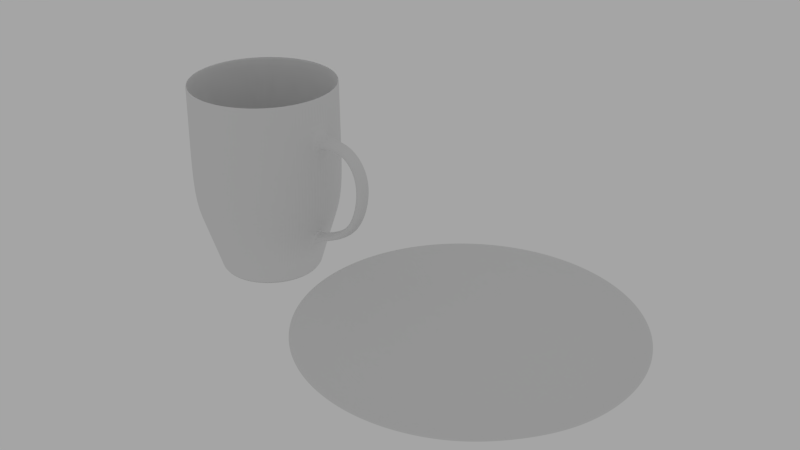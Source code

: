 # Source: cup_plate.blend  (saved by Blender 2.76.0; exported with 4.5.12 LTS)
import bpy
from mathutils import Matrix  # noqa: F401  (used for matrix-valued properties, if any)

bpy.ops.wm.read_factory_settings(use_empty=True)
scene = bpy.context.scene
scene.name = 'Scene'

# ---- collections
col_collection_1 = bpy.data.collections.new('Collection 1'); scene.collection.children.link(col_collection_1)

# ---- materials (node trees are filled in below, after node groups)
mat_material_001 = bpy.data.materials.new('Material.001')
mat_material_001.alpha_threshold = 0.0
mat_material_001.use_transparent_shadow = False
mat_material_001.roughness = 0.5
mat_material_001.specular_intensity = 1.0

# ---- material node trees

# ---- world
world_world = bpy.data.worlds.new('World'); scene.world = world_world
world_world.color = (0.3757, 0.3757, 0.3757)
world_world.use_sun_shadow = False
world_world.sun_shadow_jitter_overblur = 0.0
world_world.cycles.sampling_method = 'MANUAL'
world_world.cycles.sample_map_resolution = 256

# ---- meshes
me_cylinder_002 = bpy.data.meshes.new('Cylinder.002')
me_cylinder_002.from_pydata([(-0.06318, 0.6561, -1.0), (-0.09188, 0.9542, 1.0), (0.06604, 0.6559, -1.0), (0.09604, 0.9538, 1.0), (0.1927, 0.6304, -1.0), (0.2803, 0.9167, 1.0), (0.312, 0.5807, -1.0), (0.4537, 0.8444, 1.0), (0.4193, 0.5086, -1.0), (0.6098, 0.7397, 1.0), (0.5105, 0.4171, -1.0), (0.7424, 0.6065, 1.0), (0.582, 0.3095, -1.0), (0.8464, 0.45, 1.0), (0.6312, 0.19, -1.0), (0.918, 0.2763, 1.0), (0.6561, 0.06318, -1.0), (0.9542, 0.09188, 1.0), (0.6559, -0.06604, -1.0), (0.9538, -0.09604, 1.0), (0.6304, -0.1927, -1.0), (0.9167, -0.2803, 1.0), (0.5807, -0.312, -1.0), (0.8444, -0.4537, 1.0), (0.5086, -0.4193, -1.0), (0.7397, -0.6098, 1.0), (0.4171, -0.5105, -1.0), (0.6065, -0.7424, 1.0), (0.3095, -0.582, -1.0), (0.45, -0.8464, 1.0), (0.19, -0.6312, -1.0), (0.2763, -0.918, 1.0), (0.06318, -0.6561, -1.0), (0.09188, -0.9542, 1.0), (-0.06604, -0.6559, -1.0), (-0.09604, -0.9538, 1.0), (-0.1927, -0.6304, -1.0), (-0.2803, -0.9167, 1.0), (-0.312, -0.5807, -1.0), (-0.4537, -0.8444, 1.0), (-0.4193, -0.5086, -1.0), (-0.6098, -0.7397, 1.0), (-0.5105, -0.4171, -1.0), (-0.7424, -0.6065, 1.0), (-0.582, -0.3095, -1.0), (-0.8464, -0.45, 1.0), (-0.6312, -0.19, -1.0), (-0.918, -0.2763, 1.0), (-0.6561, -0.06318, -1.0), (-0.9542, -0.09188, 1.0), (-0.6559, 0.06604, -1.0), (-0.9538, 0.09604, 1.0), (-0.6304, 0.1927, -1.0), (-0.9167, 0.2803, 1.0), (-0.5807, 0.312, -1.0), (-0.8444, 0.4537, 1.0), (-0.5086, 0.4193, -1.0), (-0.7397, 0.6098, 1.0), (-0.4171, 0.5105, -1.0), (-0.6065, 0.7424, 1.0), (-0.3095, 0.582, -1.0), (-0.45, 0.8464, 1.0), (-0.19, 0.6312, -1.0), (-0.2763, 0.918, 1.0), (-0.09712, 1.009, -0.2006), (0.1015, 1.008, -0.2006), (0.2963, 0.969, -0.2006), (0.4796, 0.8926, -0.2006), (0.6445, 0.7819, -0.2006), (0.7847, 0.6411, -0.2006), (0.8947, 0.4757, -0.2006), (0.9703, 0.292, -0.2006), (1.009, 0.09712, -0.2006), (1.008, -0.1015, -0.2006), (0.969, -0.2963, -0.2006), (0.8926, -0.4796, -0.2006), (0.7819, -0.6445, -0.2006), (0.6411, -0.7847, -0.2006), (0.4757, -0.8947, -0.2006), (0.292, -0.9703, -0.2006), (0.09712, -1.009, -0.2006), (-0.1015, -1.008, -0.2006), (-0.2963, -0.969, -0.2006), (-0.4796, -0.8926, -0.2006), (-0.6445, -0.7819, -0.2006), (-0.7847, -0.6411, -0.2006), (-0.8947, -0.4757, -0.2006), (-0.9703, -0.292, -0.2006), (-1.009, -0.09712, -0.2006), (-1.008, 0.1015, -0.2006), (-0.969, 0.2963, -0.2006), (-0.8926, 0.4796, -0.2006), (-0.7819, 0.6445, -0.2006), (-0.6411, 0.7847, -0.2006), (-0.4757, 0.8947, -0.2006), (-0.292, 0.9703, -0.2006), (-0.09551, 0.9919, 0.9502), (0.09984, 0.9915, 0.9502), (0.2914, 0.953, 0.9502), (0.4717, 0.8778, 0.9502), (0.6339, 0.7689, 0.9502), (0.7717, 0.6305, 0.9502), (0.8799, 0.4678, 0.9502), (0.9542, 0.2872, 0.9502), (0.9919, 0.09551, 0.9502), (0.9915, -0.09984, 0.9502), (0.953, -0.2914, 0.9502), (0.8778, -0.4717, 0.9502), (0.7689, -0.6339, 0.9502), (0.6305, -0.7717, 0.9502), (0.4678, -0.8799, 0.9502), (0.2872, -0.9542, 0.9502), (0.09551, -0.9919, 0.9502), (-0.09984, -0.9915, 0.9502), (-0.2914, -0.953, 0.9502), (-0.4717, -0.8778, 0.9502), (-0.6339, -0.7689, 0.9502), (-0.7717, -0.6305, 0.9502), (-0.8799, -0.4678, 0.9502), (-0.9542, -0.2872, 0.9502), (-0.9919, -0.09551, 0.9502), (-0.9915, 0.09984, 0.9502), (-0.953, 0.2914, 0.9502), (-0.8778, 0.4717, 0.9502), (-0.7689, 0.6339, 0.9502), (-0.6305, 0.7717, 0.9502), (-0.4678, 0.8799, 0.9502), (-0.2872, 0.9542, 0.9502), (0.07066, 0.7018, -0.9653), (0.2062, 0.6745, -0.9653), (0.3338, 0.6213, -0.9653), (0.4486, 0.5442, -0.9653), (0.5462, 0.4463, -0.9653), (0.6228, 0.3311, -0.9653), (0.6754, 0.2033, -0.9653), (0.7021, 0.0676, -0.9653), (0.7018, -0.07066, -0.9653), (0.6745, -0.2062, -0.9653), (0.6213, -0.3338, -0.9653), (0.5442, -0.4486, -0.9653), (0.4463, -0.5462, -0.9653), (0.3311, -0.6228, -0.9653), (0.2033, -0.6754, -0.9653), (0.0676, -0.7021, -0.9653), (-0.07066, -0.7018, -0.9653), (-0.2062, -0.6745, -0.9653), (-0.3338, -0.6213, -0.9653), (-0.4486, -0.5442, -0.9653), (-0.5462, -0.4463, -0.9653), (-0.6228, -0.3311, -0.9653), (-0.6754, -0.2033, -0.9653), (-0.7021, -0.0676, -0.9653), (-0.7018, 0.07066, -0.9653), (-0.6745, 0.2062, -0.9653), (-0.6213, 0.3338, -0.9653), (-0.5442, 0.4486, -0.9653), (-0.4463, 0.5462, -0.9653), (-0.3311, 0.6228, -0.9653), (-0.2033, 0.6754, -0.9653), (-0.0676, 0.7021, -0.9653), (-0.06666, 0.6923, -1.0), (0.06968, 0.692, -1.0), (0.2033, 0.6651, -1.0), (0.3292, 0.6126, -1.0), (0.4424, 0.5367, -1.0), (0.5386, 0.44, -1.0), (0.6141, 0.3265, -1.0), (0.666, 0.2004, -1.0), (0.6923, 0.06666, -1.0), (0.692, -0.06968, -1.0), (0.6651, -0.2033, -1.0), (0.6126, -0.3292, -1.0), (0.5367, -0.4424, -1.0), (0.44, -0.5386, -1.0), (0.3265, -0.6141, -1.0), (0.2004, -0.666, -1.0), (0.06666, -0.6923, -1.0), (-0.06968, -0.692, -1.0), (-0.2033, -0.6651, -1.0), (-0.3292, -0.6126, -1.0), (-0.4424, -0.5367, -1.0), (-0.5386, -0.44, -1.0), (-0.6141, -0.3265, -1.0), (-0.666, -0.2004, -1.0), (-0.6923, -0.06666, -1.0), (-0.692, 0.06968, -1.0), (-0.6651, 0.2033, -1.0), (-0.6126, 0.3292, -1.0), (-0.5367, 0.4424, -1.0), (-0.44, 0.5386, -1.0), (-0.3265, 0.6141, -1.0), (-0.2004, 0.666, -1.0), (0.1002, 0.995, 1.0), (-0.09585, 0.9954, 1.0), (0.2924, 0.9563, 1.0), (0.4733, 0.8809, 1.0), (0.6361, 0.7716, 1.0), (0.7744, 0.6327, 1.0), (0.8829, 0.4695, 1.0), (0.9576, 0.2882, 1.0), (0.9954, 0.09585, 1.0), (0.995, -0.1002, 1.0), (0.9563, -0.2924, 1.0), (0.8809, -0.4733, 1.0), (0.7716, -0.6361, 1.0), (0.6327, -0.7744, 1.0), (0.4695, -0.8829, 1.0), (0.2882, -0.9576, 1.0), (0.09585, -0.9954, 1.0), (-0.1002, -0.995, 1.0), (-0.2924, -0.9563, 1.0), (-0.4733, -0.8809, 1.0), (-0.6361, -0.7716, 1.0), (-0.7744, -0.6327, 1.0), (-0.8829, -0.4695, 1.0), (-0.9576, -0.2882, 1.0), (-0.9954, -0.09584, 1.0), (-0.995, 0.1002, 1.0), (-0.9563, 0.2924, 1.0), (-0.8809, 0.4733, 1.0), (-0.7716, 0.6361, 1.0), (-0.6327, 0.7744, 1.0), (-0.4695, 0.8829, 1.0), (-0.2882, 0.9576, 1.0), (-0.06445, 0.6693, -1.014), (0.06737, 0.669, -1.014), (0.1966, 0.643, -1.014), (0.3183, 0.5923, -1.014), (0.4277, 0.5188, -1.014), (0.5207, 0.4254, -1.014), (0.5937, 0.3157, -1.014), (0.6439, 0.1938, -1.014), (0.6693, 0.06445, -1.014), (0.669, -0.06737, -1.014), (0.643, -0.1966, -1.014), (0.5923, -0.3183, -1.014), (0.5188, -0.4277, -1.014), (0.4254, -0.5207, -1.014), (0.3157, -0.5937, -1.014), (0.1938, -0.6439, -1.014), (0.06445, -0.6693, -1.014), (-0.06737, -0.669, -1.014), (-0.1966, -0.643, -1.014), (-0.3183, -0.5923, -1.014), (-0.4277, -0.5188, -1.014), (-0.5207, -0.4254, -1.014), (-0.5937, -0.3157, -1.014), (-0.6439, -0.1938, -1.014), (-0.6693, -0.06445, -1.014), (-0.669, 0.06737, -1.014), (-0.643, 0.1966, -1.014), (-0.5923, 0.3183, -1.014), (-0.5188, 0.4277, -1.014), (-0.4254, 0.5207, -1.014), (-0.3157, 0.5937, -1.014), (-0.1938, 0.6439, -1.014), (-0.7378, 0.6082, -0.2036), (-0.605, 0.7404, -0.2036), (-0.4526, -0.8423, -0.2036), (-0.6082, -0.7378, -0.2036), (0.6082, 0.7378, -0.2036), (0.7404, 0.605, -0.2036), (-0.8442, -0.4489, -0.2036), (-0.9156, -0.2756, -0.2036), (0.605, -0.7404, -0.2036), (0.4489, -0.8442, -0.2036), (-0.9517, -0.09164, -0.2036), (-0.09579, -0.9513, -0.2036), (-0.2795, -0.9144, -0.2036), (0.9517, 0.09164, -0.2036), (0.9513, -0.09579, -0.2036), (-0.9144, 0.2795, -0.2036), (-0.8423, 0.4526, -0.2036), (0.2795, 0.9144, -0.2036), (0.4526, 0.8423, -0.2036), (-0.4489, 0.8442, -0.2036), (-0.2756, 0.9156, -0.2036), (-0.7404, -0.605, -0.2036), (0.7378, -0.6082, -0.2036), (0.8442, 0.4489, -0.2036), (0.9156, 0.2756, -0.2036), (-0.09164, 0.9517, -0.2036), (0.09164, -0.9517, -0.2036), (-0.9513, 0.09579, -0.2036), (0.9144, -0.2795, -0.2036), (0.8423, -0.4526, -0.2036), (0.09579, 0.9513, -0.2036), (0.2756, -0.9156, -0.2036), (-0.5047, 0.4161, -0.9464), (-0.3096, -0.5762, -0.9464), (0.4161, 0.5047, -0.9464), (-0.5775, -0.3071, -0.9464), (0.4138, -0.5065, -0.9464), (-0.06553, -0.6508, -0.9464), (0.6511, 0.06269, -0.9464), (-0.6255, 0.1912, -0.9464), (0.1912, 0.6255, -0.9464), (-0.3071, 0.5775, -0.9464), (-0.5065, -0.4138, -0.9464), (0.5047, -0.4161, -0.9464), (0.5775, 0.3071, -0.9464), (0.06269, -0.6511, -0.9464), (-0.6508, 0.06553, -0.9464), (0.6255, -0.1912, -0.9464), (0.06553, 0.6508, -0.9464), (-0.4138, 0.5065, -0.9464), (-0.4161, -0.5047, -0.9464), (0.5065, 0.4138, -0.9464), (-0.6263, -0.1885, -0.9464), (0.3071, -0.5775, -0.9464), (-0.6511, -0.06269, -0.9464), (-0.1912, -0.6255, -0.9464), (0.6508, -0.06553, -0.9464), (-0.5762, 0.3096, -0.9464), (0.3096, 0.5762, -0.9464), (-0.1885, 0.6263, -0.9464), (0.6263, 0.1885, -0.9464), (-0.06269, 0.6511, -0.9464), (0.5762, -0.3096, -0.9464), (0.1885, -0.6263, -0.9464), (0.06509, 0.6464, -0.9615), (-0.06227, 0.6467, -0.9615), (0.19, 0.6213, -0.9615), (0.3075, 0.5723, -0.9615), (0.4133, 0.5013, -0.9615), (0.5031, 0.4111, -0.9615), (0.5736, 0.305, -0.9615), (0.6221, 0.1872, -0.9615), (0.6467, 0.06227, -0.9615), (0.6464, -0.06509, -0.9615), (0.6213, -0.19, -0.9615), (0.5723, -0.3075, -0.9615), (0.5013, -0.4133, -0.9615), (0.4111, -0.5031, -0.9615), (0.305, -0.5736, -0.9615), (0.1872, -0.6221, -0.9615), (0.06227, -0.6467, -0.9615), (-0.06509, -0.6464, -0.9615), (-0.19, -0.6213, -0.9615), (-0.3075, -0.5723, -0.9615), (-0.4133, -0.5013, -0.9615), (-0.5031, -0.4111, -0.9615), (-0.5736, -0.305, -0.9615), (-0.6221, -0.1872, -0.9615), (-0.6467, -0.06227, -0.9615), (-0.6464, 0.06509, -0.9615), (-0.6213, 0.19, -0.9615), (-0.5723, 0.3075, -0.9615), (-0.5013, 0.4133, -0.9615), (-0.4111, 0.5031, -0.9615), (-0.305, 0.5736, -0.9615), (-0.1872, 0.6221, -0.9615), (0.1003, 0.996, 0.6407), (0.2927, 0.9573, 0.6407), (0.4738, 0.8818, 0.6407), (0.6367, 0.7724, 0.6407), (0.7752, 0.6334, 0.6407), (0.8839, 0.47, 0.6407), (0.9586, 0.2885, 0.6407), (0.9964, 0.09595, 0.6407), (0.996, -0.1003, 0.6407), (0.9573, -0.2927, 0.6407), (0.8818, -0.4738, 0.6407), (0.7724, -0.6367, 0.6407), (0.6334, -0.7752, 0.6407), (0.47, -0.8839, 0.6407), (0.2885, -0.9586, 0.6407), (0.09595, -0.9964, 0.6407), (-0.1003, -0.996, 0.6407), (-0.2927, -0.9573, 0.6407), (-0.4738, -0.8818, 0.6407), (-0.6367, -0.7724, 0.6407), (-0.7752, -0.6334, 0.6407), (-0.8839, -0.47, 0.6407), (-0.9586, -0.2885, 0.6407), (-0.9964, -0.09594, 0.6407), (-0.996, 0.1003, 0.6407), (-0.9573, 0.2927, 0.6407), (-0.8818, 0.4738, 0.6407), (-0.7724, 0.6367, 0.6407), (-0.6334, 0.7752, 0.6407), (-0.47, 0.8839, 0.6407), (-0.2885, 0.9586, 0.6407), (-0.09595, 0.9964, 0.6407), (0.1005, 0.9983, 0.4792), (0.2934, 0.9595, 0.4792), (0.4749, 0.8839, 0.4792), (0.6382, 0.7742, 0.4792), (0.777, 0.6349, 0.4792), (0.8859, 0.4711, 0.4792), (0.9608, 0.2892, 0.4792), (0.9988, 0.09617, 0.4792), (0.9983, -0.1005, 0.4792), (0.9595, -0.2934, 0.4792), (0.8839, -0.4749, 0.4792), (0.7742, -0.6382, 0.4792), (0.6349, -0.777, 0.4792), (0.4711, -0.8859, 0.4792), (0.2892, -0.9608, 0.4792), (0.09617, -0.9988, 0.4792), (-0.1005, -0.9983, 0.4792), (-0.2934, -0.9595, 0.4792), (-0.4749, -0.8839, 0.4792), (-0.6382, -0.7742, 0.4792), (-0.777, -0.6349, 0.4792), (-0.8859, -0.4711, 0.4792), (-0.9608, -0.2892, 0.4792), (-0.9988, -0.09617, 0.4792), (-0.9983, 0.1005, 0.4792), (-0.9595, 0.2934, 0.4792), (-0.8839, 0.4749, 0.4792), (-0.7742, 0.6382, 0.4792), (-0.6349, 0.777, 0.4792), (-0.4711, 0.8859, 0.4792), (-0.2892, 0.9608, 0.4792), (-0.09617, 0.9988, 0.4792), (1.518, 0.09493, 0.6028), (1.517, -0.1013, 0.6029), (1.409, 0.09516, 0.5248), (1.408, -0.1015, 0.5249), (1.759, 0.09437, 0.3946), (1.759, -0.1019, 0.3948), (1.612, 0.09459, 0.3751), (1.612, -0.1021, 0.3753), (1.808, 0.09387, 0.1657), (1.808, -0.1024, 0.166), (1.66, 0.0941, 0.1817), (1.66, -0.1026, 0.182), (1.753, 0.06201, -0.09955), (1.753, -0.1342, -0.09925), (1.622, 0.09353, -0.04531), (1.622, -0.1032, -0.04501), (1.538, 0.09264, -0.3497), (1.539, -0.1036, -0.3495), (1.47, 0.09286, -0.2778), (1.471, -0.1038, -0.2776), (1.168, 0.09194, -0.4881), (1.168, -0.1043, -0.4879), (1.133, 0.09217, -0.4106), (1.133, -0.1045, -0.4104), (-0.08734, 0.9071, -0.4539), (0.0913, 0.9067, -0.4539), (0.2664, 0.8715, -0.4539), (0.4313, 0.8027, -0.4539), (0.5796, 0.7032, -0.4539), (0.7057, 0.5766, -0.4539), (0.8046, 0.4278, -0.4539), (0.8726, 0.2626, -0.4539), (0.9071, 0.08734, -0.4539), (0.9067, -0.0913, -0.4539), (0.8715, -0.2664, -0.4539), (0.8027, -0.4313, -0.4539), (0.7032, -0.5796, -0.4539), (0.5766, -0.7057, -0.4539), (0.4278, -0.8046, -0.4539), (0.2626, -0.8726, -0.4539), (0.08734, -0.9071, -0.4539), (-0.0913, -0.9067, -0.4539), (-0.2664, -0.8715, -0.4539), (-0.4313, -0.8027, -0.4539), (-0.5796, -0.7032, -0.4539), (-0.7057, -0.5766, -0.4539), (-0.8046, -0.4278, -0.4539), (-0.8726, -0.2626, -0.4539), (-0.9071, -0.08734, -0.4539), (-0.9067, 0.0913, -0.4539), (-0.8715, 0.2664, -0.4539), (-0.8027, 0.4313, -0.4539), (-0.7032, 0.5796, -0.4539), (-0.5766, 0.7057, -0.4539), (-0.4278, 0.8046, -0.4539), (-0.2626, 0.8726, -0.4539), (0.0843, 0.8371, -0.6275), (0.246, 0.8046, -0.6275), (0.3982, 0.7412, -0.6275), (0.5352, 0.6492, -0.6275), (0.6516, 0.5323, -0.6275), (0.7429, 0.395, -0.6275), (0.8057, 0.2425, -0.6275), (0.8375, 0.08064, -0.6275), (0.8371, -0.0843, -0.6275), (0.8046, -0.246, -0.6275), (0.7412, -0.3982, -0.6275), (0.6492, -0.5352, -0.6275), (0.5323, -0.6516, -0.6275), (0.395, -0.7429, -0.6275), (0.2425, -0.8057, -0.6275), (0.08064, -0.8375, -0.6275), (-0.0843, -0.8371, -0.6275), (-0.246, -0.8046, -0.6275), (-0.3982, -0.7412, -0.6275), (-0.5352, -0.6492, -0.6275), (-0.6516, -0.5323, -0.6275), (-0.7429, -0.395, -0.6275), (-0.8057, -0.2425, -0.6275), (-0.8375, -0.08064, -0.6275), (-0.8371, 0.0843, -0.6275), (-0.8046, 0.246, -0.6275), (-0.7412, 0.3982, -0.6275), (-0.6492, 0.5352, -0.6275), (-0.5323, 0.6516, -0.6275), (-0.395, 0.7429, -0.6275), (-0.2425, 0.8057, -0.6275), (-0.08064, 0.8375, -0.6275), (0.953, 0.08459, -0.5465), (0.9529, -0.09128, -0.5464), (0.9859, 0.08903, -0.4388), (0.9858, -0.09592, -0.4387), (1.096, -0.1008, 0.4901), (1.12, -0.1005, 0.6317), (1.12, 0.0957, 0.6317), (1.096, 0.09593, 0.4901)], [], [(96, 193, 192, 97), (97, 192, 194, 98), (98, 194, 195, 99), (99, 195, 196, 100), (100, 196, 197, 101), (101, 197, 198, 102), (102, 198, 199, 103), (103, 199, 200, 104), (104, 200, 201, 105), (105, 201, 202, 106), (106, 202, 203, 107), (107, 203, 204, 108), (108, 204, 205, 109), (109, 205, 206, 110), (110, 206, 207, 111), (111, 207, 208, 112), (112, 208, 209, 113), (113, 209, 210, 114), (114, 210, 211, 115), (115, 211, 212, 116), (116, 212, 213, 117), (117, 213, 214, 118), (118, 214, 215, 119), (119, 215, 216, 120), (120, 216, 217, 121), (121, 217, 218, 122), (122, 218, 219, 123), (123, 219, 220, 124), (124, 220, 221, 125), (125, 221, 222, 126), (305, 288, 348, 349), (127, 223, 193, 96), (126, 222, 223, 127), (0, 2, 4, 6, 8, 10, 12, 14, 16, 18, 20, 22, 24, 26, 28, 30, 32, 34, 36, 38, 40, 42, 44, 46, 48, 50, 52, 54, 56, 58, 60, 62), (470, 94, 95, 471), (471, 95, 64, 440), (469, 93, 94, 470), (468, 92, 93, 469), (467, 91, 92, 468), (466, 90, 91, 467), (465, 89, 90, 466), (464, 88, 89, 465), (463, 87, 88, 464), (462, 86, 87, 463), (461, 85, 86, 462), (460, 84, 85, 461), (459, 83, 84, 460), (458, 82, 83, 459), (457, 81, 82, 458), (456, 80, 81, 457), (455, 79, 80, 456), (454, 78, 79, 455), (453, 77, 78, 454), (452, 76, 77, 453), (451, 75, 76, 452), (450, 74, 75, 451), (449, 73, 74, 450), (448, 72, 73, 449), (447, 71, 72, 448), (446, 70, 71, 447), (445, 69, 70, 446), (444, 68, 69, 445), (443, 67, 68, 444), (442, 66, 67, 443), (441, 65, 66, 442), (440, 64, 65, 441), (381, 126, 127, 382), (382, 127, 96, 383), (380, 125, 126, 381), (379, 124, 125, 380), (378, 123, 124, 379), (377, 122, 123, 378), (376, 121, 122, 377), (375, 120, 121, 376), (374, 119, 120, 375), (373, 118, 119, 374), (372, 117, 118, 373), (371, 116, 117, 372), (370, 115, 116, 371), (369, 114, 115, 370), (368, 113, 114, 369), (367, 112, 113, 368), (366, 111, 112, 367), (365, 110, 111, 366), (364, 109, 110, 365), (363, 108, 109, 364), (362, 107, 108, 363), (361, 106, 107, 362), (360, 105, 106, 361), (359, 104, 105, 360), (358, 103, 104, 359), (357, 102, 103, 358), (356, 101, 102, 357), (355, 100, 101, 356), (354, 99, 100, 355), (353, 98, 99, 354), (352, 97, 98, 353), (383, 96, 97, 352), (160, 159, 128, 161), (161, 128, 129, 162), (162, 129, 130, 163), (163, 130, 131, 164), (164, 131, 132, 165), (165, 132, 133, 166), (166, 133, 134, 167), (167, 134, 135, 168), (168, 135, 136, 169), (169, 136, 137, 170), (170, 137, 138, 171), (171, 138, 139, 172), (172, 139, 140, 173), (173, 140, 141, 174), (174, 141, 142, 175), (175, 142, 143, 176), (176, 143, 144, 177), (177, 144, 145, 178), (178, 145, 146, 179), (179, 146, 147, 180), (180, 147, 148, 181), (181, 148, 149, 182), (182, 149, 150, 183), (183, 150, 151, 184), (184, 151, 152, 185), (185, 152, 153, 186), (186, 153, 154, 187), (187, 154, 155, 188), (188, 155, 156, 189), (189, 156, 157, 190), (191, 158, 159, 160), (190, 157, 158, 191), (2, 0, 160, 161), (4, 2, 161, 162), (6, 4, 162, 163), (8, 6, 163, 164), (10, 8, 164, 165), (12, 10, 165, 166), (14, 12, 166, 167), (16, 14, 167, 168), (18, 16, 168, 169), (20, 18, 169, 170), (22, 20, 170, 171), (24, 22, 171, 172), (26, 24, 172, 173), (28, 26, 173, 174), (30, 28, 174, 175), (32, 30, 175, 176), (34, 32, 176, 177), (36, 34, 177, 178), (38, 36, 178, 179), (40, 38, 179, 180), (42, 40, 180, 181), (44, 42, 181, 182), (46, 44, 182, 183), (48, 46, 183, 184), (50, 48, 184, 185), (52, 50, 185, 186), (54, 52, 186, 187), (56, 54, 187, 188), (58, 56, 188, 189), (60, 58, 189, 190), (62, 60, 190, 191), (0, 62, 191, 160), (1, 3, 192, 193), (3, 5, 194, 192), (5, 7, 195, 194), (7, 9, 196, 195), (9, 11, 197, 196), (11, 13, 198, 197), (13, 15, 199, 198), (15, 17, 200, 199), (17, 19, 201, 200), (19, 21, 202, 201), (21, 23, 203, 202), (23, 25, 204, 203), (25, 27, 205, 204), (27, 29, 206, 205), (29, 31, 207, 206), (31, 33, 208, 207), (33, 35, 209, 208), (35, 37, 210, 209), (37, 39, 211, 210), (39, 41, 212, 211), (41, 43, 213, 212), (43, 45, 214, 213), (45, 47, 215, 214), (47, 49, 216, 215), (49, 51, 217, 216), (51, 53, 218, 217), (53, 55, 219, 218), (55, 57, 220, 219), (57, 59, 221, 220), (59, 61, 222, 221), (61, 63, 223, 222), (63, 1, 193, 223), (306, 289, 339, 340), (307, 290, 324, 325), (308, 291, 342, 343), (309, 292, 333, 334), (310, 308, 343, 344), (311, 293, 337, 338), (312, 294, 328, 329), (313, 295, 346, 347), (314, 296, 322, 323), (288, 313, 347, 348), (315, 297, 350, 351), (291, 298, 341, 342), (292, 299, 332, 333), (290, 314, 323, 324), (316, 300, 326, 327), (317, 315, 351, 321), (293, 301, 336, 337), (294, 316, 327, 328), (295, 302, 345, 346), (318, 303, 330, 331), (296, 304, 320, 322), (297, 305, 349, 350), (299, 318, 331, 332), (298, 306, 340, 341), (300, 307, 325, 326), (319, 309, 334, 335), (302, 310, 344, 345), (301, 319, 335, 336), (304, 317, 321, 320), (289, 311, 338, 339), (303, 312, 329, 330), (21, 19, 270, 284), (39, 37, 268, 258), (3, 1, 281, 286), (33, 31, 287, 282), (51, 49, 266, 283), (31, 29, 265, 287), (13, 11, 261, 279), (43, 41, 259, 277), (25, 23, 285, 278), (61, 59, 257, 275), (5, 3, 286, 273), (23, 21, 284, 285), (53, 51, 283, 271), (17, 15, 280, 269), (35, 33, 282, 267), (1, 63, 276, 281), (15, 13, 279, 280), (9, 7, 274, 260), (27, 25, 278, 264), (45, 43, 277, 262), (63, 61, 275, 276), (57, 55, 272, 256), (7, 5, 273, 274), (55, 53, 271, 272), (19, 17, 269, 270), (37, 35, 267, 268), (49, 47, 263, 266), (29, 27, 264, 265), (47, 45, 262, 263), (11, 9, 260, 261), (41, 39, 258, 259), (59, 57, 256, 257), (284, 270, 312, 303), (258, 268, 311, 289), (286, 281, 317, 304), (282, 287, 319, 301), (283, 266, 310, 302), (287, 265, 309, 319), (279, 261, 307, 300), (277, 259, 306, 298), (278, 285, 318, 299), (275, 257, 305, 297), (273, 286, 304, 296), (285, 284, 303, 318), (271, 283, 302, 295), (269, 280, 316, 294), (267, 282, 301, 293), (281, 276, 315, 317), (280, 279, 300, 316), (260, 274, 314, 290), (264, 278, 299, 292), (262, 277, 298, 291), (276, 275, 297, 315), (256, 272, 313, 288), (274, 273, 296, 314), (272, 271, 295, 313), (270, 269, 294, 312), (268, 267, 293, 311), (266, 263, 308, 310), (265, 264, 292, 309), (263, 262, 291, 308), (261, 260, 290, 307), (259, 258, 289, 306), (257, 256, 288, 305), (224, 225, 320, 321), (225, 226, 322, 320), (226, 227, 323, 322), (227, 228, 324, 323), (228, 229, 325, 324), (229, 230, 326, 325), (230, 231, 327, 326), (231, 232, 328, 327), (232, 233, 329, 328), (233, 234, 330, 329), (234, 235, 331, 330), (235, 236, 332, 331), (236, 237, 333, 332), (237, 238, 334, 333), (238, 239, 335, 334), (239, 240, 336, 335), (240, 241, 337, 336), (241, 242, 338, 337), (242, 243, 339, 338), (243, 244, 340, 339), (244, 245, 341, 340), (245, 246, 342, 341), (246, 247, 343, 342), (247, 248, 344, 343), (248, 249, 345, 344), (249, 250, 346, 345), (250, 251, 347, 346), (251, 252, 348, 347), (252, 253, 349, 348), (253, 254, 350, 349), (254, 255, 351, 350), (255, 224, 321, 351), (415, 383, 352, 384), (384, 352, 353, 385), (385, 353, 354, 386), (386, 354, 355, 387), (387, 355, 356, 388), (388, 356, 357, 389), (389, 357, 358, 390), (390, 358, 359, 391), (509, 508, 419, 417), (392, 360, 361, 393), (393, 361, 362, 394), (394, 362, 363, 395), (395, 363, 364, 396), (396, 364, 365, 397), (397, 365, 366, 398), (398, 366, 367, 399), (399, 367, 368, 400), (400, 368, 369, 401), (401, 369, 370, 402), (402, 370, 371, 403), (403, 371, 372, 404), (404, 372, 373, 405), (405, 373, 374, 406), (406, 374, 375, 407), (407, 375, 376, 408), (408, 376, 377, 409), (409, 377, 378, 410), (410, 378, 379, 411), (411, 379, 380, 412), (412, 380, 381, 413), (414, 382, 383, 415), (413, 381, 382, 414), (94, 413, 414, 95), (95, 414, 415, 64), (93, 412, 413, 94), (92, 411, 412, 93), (91, 410, 411, 92), (90, 409, 410, 91), (89, 408, 409, 90), (88, 407, 408, 89), (87, 406, 407, 88), (86, 405, 406, 87), (85, 404, 405, 86), (84, 403, 404, 85), (83, 402, 403, 84), (82, 401, 402, 83), (81, 400, 401, 82), (80, 399, 400, 81), (79, 398, 399, 80), (78, 397, 398, 79), (77, 396, 397, 78), (76, 395, 396, 77), (75, 394, 395, 76), (74, 393, 394, 75), (73, 392, 393, 74), (72, 391, 392, 73), (71, 390, 391, 72), (70, 389, 390, 71), (69, 388, 389, 70), (68, 387, 388, 69), (67, 386, 387, 68), (66, 385, 386, 67), (65, 384, 385, 66), (64, 415, 384, 65), (416, 417, 421, 420), (510, 509, 417, 416), (508, 511, 418, 419), (511, 510, 416, 418), (420, 421, 425, 424), (418, 416, 420, 422), (417, 419, 423, 421), (419, 418, 422, 423), (424, 425, 429, 428), (422, 420, 424, 426), (421, 423, 427, 425), (423, 422, 426, 427), (428, 429, 433, 432), (426, 424, 428, 430), (425, 427, 431, 429), (427, 426, 430, 431), (432, 433, 437, 436), (430, 428, 432, 434), (429, 431, 435, 433), (431, 430, 434, 435), (436, 504, 506, 438), (434, 432, 436, 438), (433, 435, 439, 437), (435, 434, 438, 439), (503, 440, 441, 472), (472, 441, 442, 473), (473, 442, 443, 474), (474, 443, 444, 475), (475, 444, 445, 476), (476, 445, 446, 477), (477, 446, 447, 478), (478, 447, 448, 479), (437, 439, 507, 505), (480, 449, 450, 481), (481, 450, 451, 482), (482, 451, 452, 483), (483, 452, 453, 484), (484, 453, 454, 485), (485, 454, 455, 486), (486, 455, 456, 487), (487, 456, 457, 488), (488, 457, 458, 489), (489, 458, 459, 490), (490, 459, 460, 491), (491, 460, 461, 492), (492, 461, 462, 493), (493, 462, 463, 494), (494, 463, 464, 495), (495, 464, 465, 496), (496, 465, 466, 497), (497, 466, 467, 498), (498, 467, 468, 499), (499, 468, 469, 500), (500, 469, 470, 501), (502, 471, 440, 503), (501, 470, 471, 502), (157, 501, 502, 158), (158, 502, 503, 159), (156, 500, 501, 157), (155, 499, 500, 156), (154, 498, 499, 155), (153, 497, 498, 154), (152, 496, 497, 153), (151, 495, 496, 152), (150, 494, 495, 151), (149, 493, 494, 150), (148, 492, 493, 149), (147, 491, 492, 148), (146, 490, 491, 147), (145, 489, 490, 146), (144, 488, 489, 145), (143, 487, 488, 144), (142, 486, 487, 143), (141, 485, 486, 142), (140, 484, 485, 141), (139, 483, 484, 140), (138, 482, 483, 139), (137, 481, 482, 138), (136, 480, 481, 137), (135, 479, 480, 136), (134, 478, 479, 135), (133, 477, 478, 134), (132, 476, 477, 133), (131, 475, 476, 132), (130, 474, 475, 131), (129, 473, 474, 130), (128, 472, 473, 129), (159, 503, 472, 128), (504, 436, 437, 505), (506, 507, 439, 438), (504, 479, 448, 506), (505, 507, 449, 480), (448, 449, 507, 506), (479, 504, 505, 480), (391, 359, 510, 511), (392, 391, 511, 508), (359, 360, 509, 510), (360, 392, 508, 509)])
me_cylinder_002.materials.append(mat_material_001)
me_cylinder_002.use_remesh_preserve_volume = False
me_cylinder_002.use_remesh_preserve_attributes = False
me_cylinder_002.use_mirror_vertex_groups = False
me_cylinder_002.update()
me_cylinder = bpy.data.meshes.new('Cylinder')
me_cylinder.from_pydata([(-1.192e-07, 0.6879, -0.3174), (-4.97e-08, 0.683, 0.5155), (0.1342, 0.6747, -0.3174), (0.1332, 0.6699, 0.5155), (0.2633, 0.6356, -0.3174), (0.2614, 0.631, 0.5155), (0.3822, 0.572, -0.3174), (0.3794, 0.5679, 0.5155), (0.4864, 0.4864, -0.3174), (0.4829, 0.4829, 0.5155), (0.572, 0.3822, -0.3174), (0.5679, 0.3794, 0.5155), (0.6356, 0.2633, -0.3174), (0.631, 0.2614, 0.5155), (0.6747, 0.1342, -0.3174), (0.6699, 0.1332, 0.5155), (0.6879, 2.76e-08, -0.3174), (0.683, 7.539e-08, 0.5155), (0.6747, -0.1342, -0.3174), (0.6699, -0.1332, 0.5155), (0.6356, -0.2633, -0.3174), (0.631, -0.2614, 0.5155), (0.572, -0.3822, -0.3174), (0.5679, -0.3794, 0.5155), (0.4864, -0.4864, -0.3174), (0.4829, -0.4829, 0.5155), (0.3822, -0.572, -0.3174), (0.3794, -0.5679, 0.5155), (0.2633, -0.6356, -0.3174), (0.2614, -0.631, 0.5155), (0.1342, -0.6747, -0.3174), (0.1332, -0.6699, 0.5155), (-2.301e-07, -0.6879, -0.3174), (-2.142e-07, -0.683, 0.5155), (-0.1342, -0.6747, -0.3174), (-0.1332, -0.6699, 0.5155), (-0.2633, -0.6356, -0.3174), (-0.2614, -0.631, 0.5155), (-0.3822, -0.572, -0.3174), (-0.3794, -0.5679, 0.5155), (-0.4864, -0.4864, -0.3174), (-0.4829, -0.4829, 0.5155), (-0.572, -0.3822, -0.3174), (-0.5679, -0.3794, 0.5155), (-0.6356, -0.2633, -0.3174), (-0.631, -0.2614, 0.5155), (-0.6747, -0.1342, -0.3174), (-0.6699, -0.1332, 0.5155), (-0.6879, 6.806e-07, -0.3174), (-0.683, 7.041e-07, 0.5155), (-0.6747, 0.1342, -0.3174), (-0.6699, 0.1332, 0.5155), (-0.6356, 0.2633, -0.3174), (-0.631, 0.2614, 0.5155), (-0.572, 0.3822, -0.3174), (-0.5679, 0.3794, 0.5155), (-0.4864, 0.4864, -0.3174), (-0.4829, 0.4829, 0.5155), (-0.3822, 0.572, -0.3174), (-0.3794, 0.5679, 0.5155), (-0.2633, 0.6356, -0.3174), (-0.2614, 0.631, 0.5155), (-0.1342, 0.6747, -0.3174), (-0.1332, 0.6699, 0.5155), (0.1951, 0.9808, 4.105), (0.0, 1.0, 4.105), (0.3827, 0.9239, 4.105), (0.5556, 0.8315, 4.105), (0.7071, 0.7071, 4.105), (0.8315, 0.5556, 4.105), (0.9239, 0.3827, 4.105), (0.9808, 0.1951, 4.105), (1.0, 7.55e-08, 4.105), (0.9808, -0.1951, 4.105), (0.9239, -0.3827, 4.105), (0.8315, -0.5556, 4.105), (0.7071, -0.7071, 4.105), (0.5556, -0.8315, 4.105), (0.3827, -0.9239, 4.105), (0.1951, -0.9808, 4.105), (-3.258e-07, -1.0, 4.105), (-0.1951, -0.9808, 4.105), (-0.3827, -0.9239, 4.105), (-0.5556, -0.8315, 4.105), (-0.7071, -0.7071, 4.105), (-0.8315, -0.5556, 4.105), (-0.9239, -0.3827, 4.105), (-0.9808, -0.1951, 4.105), (-1.0, 9.656e-07, 4.105), (-0.9808, 0.1951, 4.105), (-0.9239, 0.3827, 4.105), (-0.8315, 0.5556, 4.105), (-0.7071, 0.7071, 4.105), (-0.5556, 0.8315, 4.105), (-0.3827, 0.9239, 4.105), (-0.1951, 0.9808, 4.105), (-1.657e-08, 0.8943, 2.359), (-3.313e-08, 0.7887, 1.374), (0.1539, 0.7735, 1.374), (0.1745, 0.8771, 2.359), (0.3018, 0.7286, 1.374), (0.3422, 0.8263, 2.359), (0.4382, 0.6557, 1.374), (0.4969, 0.7436, 2.359), (0.5577, 0.5577, 1.374), (0.6324, 0.6324, 2.359), (0.6557, 0.4382, 1.374), (0.7436, 0.4969, 2.359), (0.7286, 0.3018, 1.374), (0.8263, 0.3422, 2.359), (0.7735, 0.1539, 1.374), (0.8771, 0.1745, 2.359), (0.7887, 7.543e-08, 1.374), (0.8943, 7.546e-08, 2.359), (0.7735, -0.1539, 1.374), (0.8771, -0.1745, 2.359), (0.7286, -0.3018, 1.374), (0.8263, -0.3422, 2.359), (0.6557, -0.4382, 1.374), (0.7436, -0.4969, 2.359), (0.5577, -0.5577, 1.374), (0.6324, -0.6324, 2.359), (0.4382, -0.6557, 1.374), (0.4969, -0.7436, 2.359), (0.3018, -0.7286, 1.374), (0.3422, -0.8263, 2.359), (0.1539, -0.7735, 1.374), (0.1745, -0.8771, 2.359), (-2.514e-07, -0.7887, 1.374), (-2.886e-07, -0.8943, 2.359), (-0.1539, -0.7735, 1.374), (-0.1745, -0.8771, 2.359), (-0.3018, -0.7286, 1.374), (-0.3422, -0.8263, 2.359), (-0.4382, -0.6557, 1.374), (-0.4969, -0.7436, 2.359), (-0.5577, -0.5577, 1.374), (-0.6324, -0.6324, 2.359), (-0.6557, -0.4382, 1.374), (-0.7436, -0.4969, 2.359), (-0.7286, -0.3018, 1.374), (-0.8263, -0.3422, 2.359), (-0.7735, -0.1539, 1.374), (-0.8771, -0.1745, 2.359), (-0.7887, 7.913e-07, 1.374), (-0.8943, 8.784e-07, 2.359), (-0.7735, 0.1539, 1.374), (-0.8771, 0.1745, 2.359), (-0.7286, 0.3018, 1.374), (-0.8263, 0.3422, 2.359), (-0.6557, 0.4382, 1.374), (-0.7436, 0.4969, 2.359), (-0.5577, 0.5577, 1.374), (-0.6324, 0.6324, 2.359), (-0.4382, 0.6557, 1.374), (-0.4969, 0.7436, 2.359), (-0.3018, 0.7286, 1.374), (-0.3422, 0.8263, 2.359), (-0.1539, 0.7735, 1.374), (-0.1745, 0.8771, 2.359), (0.0, 1.0, 3.26), (0.1951, 0.9808, 3.26), (0.3827, 0.9239, 3.26), (0.5556, 0.8315, 3.26), (0.7071, 0.7071, 3.26), (0.8315, 0.5556, 3.26), (0.9239, 0.3827, 3.26), (0.9808, 0.1951, 3.26), (1.0, 7.55e-08, 3.26), (0.9808, -0.1951, 3.26), (0.9239, -0.3827, 3.26), (0.8315, -0.5556, 3.561), (0.7071, -0.7071, 3.561), (0.5556, -0.8315, 3.26), (0.3827, -0.9239, 3.26), (0.1951, -0.9808, 3.26), (-3.258e-07, -1.0, 3.26), (-0.1951, -0.9808, 3.26), (-0.3827, -0.9239, 3.26), (-0.5556, -0.8315, 3.26), (-0.7071, -0.7071, 3.26), (-0.8315, -0.5556, 3.26), (-0.9239, -0.3827, 3.26), (-0.9808, -0.1951, 3.26), (-1.0, 9.656e-07, 3.26), (-0.9808, 0.1951, 3.26), (-0.9239, 0.3827, 3.26), (-0.8315, 0.5556, 3.26), (-0.7071, 0.7071, 3.26), (-0.5556, 0.8315, 3.26), (-0.3827, 0.9239, 3.26), (-0.1951, 0.9808, 3.26), (0.1614, 0.8116, 1.278), (0.1412, 0.7096, -0.7076), (-1.056e-07, 0.7235, -0.7076), (-6.585e-08, 0.8275, 1.278), (0.3167, 0.7645, 1.278), (0.2769, 0.6684, -0.7076), (0.4598, 0.6881, 1.278), (0.402, 0.6016, -0.7076), (0.5852, 0.5852, 1.278), (0.5116, 0.5116, -0.7076), (0.6881, 0.4598, 1.278), (0.6016, 0.402, -0.7076), (0.7645, 0.3167, 1.278), (0.6684, 0.2769, -0.7076), (0.8116, 0.1614, 1.278), (0.7096, 0.1412, -0.7076), (0.8275, 4.903e-08, 1.278), (0.7235, 3.306e-08, -0.7076), (0.8116, -0.1614, 1.278), (0.7096, -0.1412, -0.7076), (0.7645, -0.3167, 1.278), (0.6684, -0.2769, -0.7076), (0.6881, -0.4598, 1.278), (0.6016, -0.402, -0.7076), (0.5852, -0.5852, 1.278), (0.5116, -0.5116, -0.7076), (0.4598, -0.6881, 1.278), (0.402, -0.6016, -0.7076), (0.3167, -0.7645, 1.278), (0.2769, -0.6684, -0.7076), (0.1614, -0.8116, 1.278), (0.1412, -0.7096, -0.7076), (-2.729e-07, -0.8275, 1.278), (-2.41e-07, -0.7235, -0.7076), (-0.1614, -0.8116, 1.278), (-0.1412, -0.7096, -0.7076), (-0.3167, -0.7645, 1.278), (-0.2769, -0.6684, -0.7076), (-0.4598, -0.6881, 1.278), (-0.402, -0.6016, -0.7076), (-0.5852, -0.5852, 1.278), (-0.5116, -0.5116, -0.7076), (-0.6881, -0.4598, 1.278), (-0.6016, -0.402, -0.7076), (-0.7645, -0.3167, 1.278), (-0.6684, -0.2769, -0.7076), (-0.8116, -0.1614, 1.278), (-0.7096, -0.1412, -0.7076), (-0.8275, 8.081e-07, 1.278), (-0.7235, 7.131e-07, -0.7076), (-0.8116, 0.1614, 1.278), (-0.7096, 0.1412, -0.7076), (-0.7645, 0.3167, 1.278), (-0.6684, 0.2769, -0.7076), (-0.6881, 0.4598, 1.278), (-0.6016, 0.402, -0.7076), (-0.5852, 0.5852, 1.278), (-0.5116, 0.5116, -0.7076), (-0.4598, 0.6881, 1.278), (-0.402, 0.6016, -0.7076), (-0.3167, 0.7645, 1.278), (-0.2769, 0.6684, -0.7076), (-0.1614, 0.8116, 1.278), (-0.1412, 0.7096, -0.7076)], [], [(160, 65, 64, 161), (161, 64, 66, 162), (162, 66, 67, 163), (163, 67, 68, 164), (164, 68, 69, 165), (165, 69, 70, 166), (166, 70, 71, 167), (167, 71, 72, 168), (168, 72, 73, 169), (169, 73, 74, 170), (170, 74, 75, 171), (171, 75, 76, 172), (172, 76, 77, 173), (173, 77, 78, 174), (174, 78, 79, 175), (175, 79, 80, 176), (176, 80, 81, 177), (177, 81, 82, 178), (178, 82, 83, 179), (179, 83, 84, 180), (180, 84, 85, 181), (181, 85, 86, 182), (182, 86, 87, 183), (183, 87, 88, 184), (184, 88, 89, 185), (185, 89, 90, 186), (186, 90, 91, 187), (187, 91, 92, 188), (188, 92, 93, 189), (189, 93, 94, 190), (3, 1, 63, 61, 59, 57, 55, 53, 51, 49, 47, 45, 43, 41, 39, 37, 35, 33, 31, 29, 27, 25, 23, 21, 19, 17, 15, 13, 11, 9, 7, 5), (191, 95, 65, 160), (190, 94, 95, 191), (0, 2, 4, 6, 8, 10, 12, 14, 16, 18, 20, 22, 24, 26, 28, 30, 32, 34, 36, 38, 40, 42, 44, 46, 48, 50, 52, 54, 56, 58, 60, 62), (96, 99, 64, 65), (99, 101, 66, 64), (101, 103, 67, 66), (103, 105, 68, 67), (105, 107, 69, 68), (107, 109, 70, 69), (109, 111, 71, 70), (111, 113, 72, 71), (113, 115, 73, 72), (115, 117, 74, 73), (117, 119, 75, 74), (119, 121, 76, 75), (121, 123, 77, 76), (123, 125, 78, 77), (125, 127, 79, 78), (127, 129, 80, 79), (129, 131, 81, 80), (131, 133, 82, 81), (133, 135, 83, 82), (135, 137, 84, 83), (137, 139, 85, 84), (139, 141, 86, 85), (141, 143, 87, 86), (143, 145, 88, 87), (145, 147, 89, 88), (147, 149, 90, 89), (149, 151, 91, 90), (151, 153, 92, 91), (153, 155, 93, 92), (155, 157, 94, 93), (157, 159, 95, 94), (159, 96, 65, 95), (63, 1, 97, 158), (158, 97, 96, 159), (61, 63, 158, 156), (156, 158, 159, 157), (59, 61, 156, 154), (154, 156, 157, 155), (57, 59, 154, 152), (152, 154, 155, 153), (55, 57, 152, 150), (150, 152, 153, 151), (53, 55, 150, 148), (148, 150, 151, 149), (51, 53, 148, 146), (146, 148, 149, 147), (49, 51, 146, 144), (144, 146, 147, 145), (47, 49, 144, 142), (142, 144, 145, 143), (45, 47, 142, 140), (140, 142, 143, 141), (43, 45, 140, 138), (138, 140, 141, 139), (41, 43, 138, 136), (136, 138, 139, 137), (39, 41, 136, 134), (134, 136, 137, 135), (37, 39, 134, 132), (132, 134, 135, 133), (35, 37, 132, 130), (130, 132, 133, 131), (33, 35, 130, 128), (128, 130, 131, 129), (31, 33, 128, 126), (126, 128, 129, 127), (29, 31, 126, 124), (124, 126, 127, 125), (27, 29, 124, 122), (122, 124, 125, 123), (25, 27, 122, 120), (120, 122, 123, 121), (23, 25, 120, 118), (118, 120, 121, 119), (21, 23, 118, 116), (116, 118, 119, 117), (19, 21, 116, 114), (114, 116, 117, 115), (17, 19, 114, 112), (112, 114, 115, 113), (15, 17, 112, 110), (110, 112, 113, 111), (13, 15, 110, 108), (108, 110, 111, 109), (11, 13, 108, 106), (106, 108, 109, 107), (9, 11, 106, 104), (104, 106, 107, 105), (7, 9, 104, 102), (102, 104, 105, 103), (5, 7, 102, 100), (100, 102, 103, 101), (3, 5, 100, 98), (98, 100, 101, 99), (1, 3, 98, 97), (97, 98, 99, 96), (192, 195, 160, 161), (196, 192, 161, 162), (198, 196, 162, 163), (200, 198, 163, 164), (202, 200, 164, 165), (204, 202, 165, 166), (206, 204, 166, 167), (208, 206, 167, 168), (210, 208, 168, 169), (212, 210, 169, 170), (214, 212, 170, 171), (216, 214, 171, 172), (218, 216, 172, 173), (220, 218, 173, 174), (222, 220, 174, 175), (224, 222, 175, 176), (226, 224, 176, 177), (228, 226, 177, 178), (230, 228, 178, 179), (232, 230, 179, 180), (234, 232, 180, 181), (236, 234, 181, 182), (238, 236, 182, 183), (240, 238, 183, 184), (242, 240, 184, 185), (244, 242, 185, 186), (246, 244, 186, 187), (248, 246, 187, 188), (250, 248, 188, 189), (252, 250, 189, 190), (254, 252, 190, 191), (195, 254, 191, 160), (0, 62, 255, 194), (194, 255, 254, 195), (62, 60, 253, 255), (255, 253, 252, 254), (60, 58, 251, 253), (253, 251, 250, 252), (58, 56, 249, 251), (251, 249, 248, 250), (56, 54, 247, 249), (249, 247, 246, 248), (54, 52, 245, 247), (247, 245, 244, 246), (52, 50, 243, 245), (245, 243, 242, 244), (50, 48, 241, 243), (243, 241, 240, 242), (48, 46, 239, 241), (241, 239, 238, 240), (46, 44, 237, 239), (239, 237, 236, 238), (44, 42, 235, 237), (237, 235, 234, 236), (42, 40, 233, 235), (235, 233, 232, 234), (40, 38, 231, 233), (233, 231, 230, 232), (38, 36, 229, 231), (231, 229, 228, 230), (36, 34, 227, 229), (229, 227, 226, 228), (34, 32, 225, 227), (227, 225, 224, 226), (32, 30, 223, 225), (225, 223, 222, 224), (30, 28, 221, 223), (223, 221, 220, 222), (28, 26, 219, 221), (221, 219, 218, 220), (26, 24, 217, 219), (219, 217, 216, 218), (24, 22, 215, 217), (217, 215, 214, 216), (22, 20, 213, 215), (215, 213, 212, 214), (20, 18, 211, 213), (213, 211, 210, 212), (18, 16, 209, 211), (211, 209, 208, 210), (16, 14, 207, 209), (209, 207, 206, 208), (14, 12, 205, 207), (207, 205, 204, 206), (12, 10, 203, 205), (205, 203, 202, 204), (10, 8, 201, 203), (203, 201, 200, 202), (8, 6, 199, 201), (201, 199, 198, 200), (6, 4, 197, 199), (199, 197, 196, 198), (4, 2, 193, 197), (197, 193, 192, 196), (2, 0, 194, 193), (193, 194, 195, 192)])
me_cylinder.materials.append(mat_material_001)
me_cylinder.use_remesh_preserve_volume = False
me_cylinder.use_remesh_preserve_attributes = False
me_cylinder.use_mirror_vertex_groups = False
me_cylinder.update()

# ---- objects
ob_cylinder_002 = bpy.data.objects.new('Cylinder.002', me_cylinder_002)
ob_cylinder = bpy.data.objects.new('Cylinder', me_cylinder)

# ---- transforms, parenting, visibility, modifiers, constraints
ob_cylinder_002.location = (-1.538, -0.001886, 1.585)
ob_cylinder_002.scale = (0.4489, 0.4489, 0.5908)
ob_cylinder_002.lineart.crease_threshold = 0.0
_m = ob_cylinder_002.modifiers.new('Subsurf', 'SUBSURF')
_m.uv_smooth = 'PRESERVE_CORNERS'
_m.quality = 2
_m.levels = 2
_m.show_only_control_edges = False
ob_cylinder.location = (0.0, 0.0, 0.9862)
ob_cylinder.scale = (1.0, 1.0, 0.03)
ob_cylinder.lineart.crease_threshold = 0.0
_m = ob_cylinder.modifiers.new('Subsurf', 'SUBSURF')
_m.uv_smooth = 'PRESERVE_CORNERS'
_m.levels = 2
_m.render_levels = 3
_m.show_only_control_edges = False

# ---- collection membership
col_collection_1.objects.link(ob_cylinder_002)
col_collection_1.objects.link(ob_cylinder)

# ---- scene / render settings (as saved in the file)
scene.frame_start = 1; scene.frame_end = 250; scene.frame_set(1)
scene.render.engine = 'BLENDER_EEVEE_NEXT'
scene.render.resolution_percentage = 50
scene.render.dither_intensity = 0.0
scene.cycles.use_denoising = False
scene.cycles.samples = 10
scene.cycles.sampling_pattern = 'TABULATED_SOBOL'
scene.cycles.light_sampling_threshold = 0.0
scene.cycles.use_adaptive_sampling = False
scene.cycles.use_light_tree = False
scene.cycles.blur_glossy = 0.0
scene.cycles.pixel_filter_type = 'GAUSSIAN'
scene.cycles.sample_clamp_indirect = 0.0
scene.view_settings.view_transform = 'Standard'
bpy.context.view_layer.update()

# ---- added for rendering (the .blend has no active camera): camera
cam_auto = bpy.data.cameras.new('AutoCamera')
cam_auto.lens = 50.0
cam_auto.sensor_width = 36.0
cam_auto.clip_end = 1000.0
ob_auto_camera = bpy.data.objects.new('AutoCamera', cam_auto)
scene.collection.objects.link(ob_auto_camera)
ob_auto_camera.location = (3.01696, -4.21475, 4.38037)
ob_auto_camera.rotation_euler = (1.09748, -7.21219e-08, 0.694738)
scene.camera = ob_auto_camera
bpy.context.view_layer.update()

